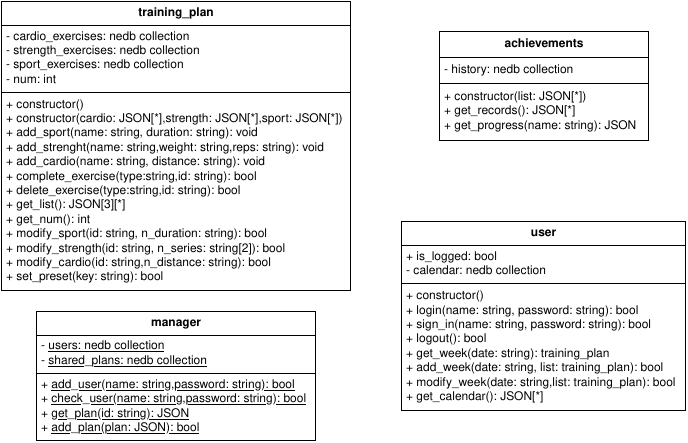

The diagram above was exported from draw.io. Its source (the exported page's mxGraphModel, read from the mxfile embedded in the PNG):
<mxGraphModel dx="868" dy="498" grid="1" gridSize="10" guides="1" tooltips="1" connect="1" arrows="1" fold="1" page="1" pageScale="1" pageWidth="827" pageHeight="1169" math="0" shadow="0">
  <root>
    <mxCell id="WIyWlLk6GJQsqaUBKTNV-0" />
    <mxCell id="WIyWlLk6GJQsqaUBKTNV-1" parent="WIyWlLk6GJQsqaUBKTNV-0" />
    <mxCell id="TvoCjg-2ypI8CMCO_6Ca-0" value="&lt;table style=&quot;width: 100% ; height: 100% ; border-collapse: collapse&quot; width=&quot;100%&quot; cellpadding=&quot;4&quot; border=&quot;1&quot;&gt;&lt;tbody&gt;&lt;tr&gt;&lt;th align=&quot;center&quot;&gt;training_plan&lt;br&gt;&lt;/th&gt;&lt;/tr&gt;&lt;tr align=&quot;left&quot;&gt;&lt;td&gt;- cardio_exercises: nedb collection&lt;br&gt;- strength_exercises: nedb collection&lt;br&gt;- sport_exercises: nedb collection&lt;br&gt;- num: int&lt;br&gt;&lt;/td&gt;&lt;/tr&gt;&lt;tr align=&quot;left&quot;&gt;&lt;td&gt;+ constructor()&lt;br&gt;+ constructor(cardio: JSON[*],strength: JSON[*],sport: JSON[*])&lt;br&gt;+ add_sport(name: string, duration: string): void&lt;br&gt;+ add_strenght(name: string,weight: string,reps: string): void&lt;br&gt;+ add_cardio(name: string, distance: string): void&lt;br&gt;+ complete_exercise(type:string,id: string): bool&lt;br&gt;+ delete_exercise(type:string,id: string): bool&lt;br&gt;+ get_list(): JSON[3][*]&lt;br&gt;+ get_num(): int&lt;br&gt;+ modify_sport(id: string, n_duration: string): bool&lt;br&gt;+ modify_strength(id: string, n_series: string[2]): bool&lt;br&gt;+ modify_cardio(id: string,n_distance: string): bool&lt;br&gt;+ set_preset(key: string): bool&lt;br&gt;&lt;/td&gt;&lt;/tr&gt;&lt;/tbody&gt;&lt;/table&gt;" style="text;html=1;strokeColor=none;fillColor=none;overflow=fill;" parent="WIyWlLk6GJQsqaUBKTNV-1" vertex="1">
      <mxGeometry x="40" y="10" width="350" height="290" as="geometry" />
    </mxCell>
    <mxCell id="TvoCjg-2ypI8CMCO_6Ca-1" value="&lt;table style=&quot;width: 100% ; height: 100% ; border-collapse: collapse&quot; width=&quot;100%&quot; cellpadding=&quot;4&quot; border=&quot;1&quot;&gt;&lt;tbody&gt;&lt;tr&gt;&lt;th align=&quot;center&quot;&gt;&lt;b&gt;achievements&lt;/b&gt;&lt;/th&gt;&lt;/tr&gt;&lt;tr align=&quot;left&quot;&gt;&lt;td&gt;- history: nedb collection&lt;br&gt;&lt;/td&gt;&lt;/tr&gt;&lt;tr align=&quot;left&quot;&gt;&lt;td&gt;+ constructor(list: JSON[*])&lt;br&gt;+ get_records(): JSON[*]&lt;br&gt;+ get_progress(name: string): JSON&lt;br&gt;&lt;/td&gt;&lt;/tr&gt;&lt;/tbody&gt;&lt;/table&gt;" style="text;html=1;strokeColor=none;fillColor=none;overflow=fill;" parent="WIyWlLk6GJQsqaUBKTNV-1" vertex="1">
      <mxGeometry x="477.5" y="40" width="210" height="110" as="geometry" />
    </mxCell>
    <mxCell id="TvoCjg-2ypI8CMCO_6Ca-2" value="&lt;table style=&quot;width: 100% ; height: 100% ; border-collapse: collapse&quot; width=&quot;100%&quot; cellpadding=&quot;4&quot; border=&quot;1&quot;&gt;&lt;tbody&gt;&lt;tr&gt;&lt;th align=&quot;center&quot;&gt;user&lt;/th&gt;&lt;/tr&gt;&lt;tr align=&quot;left&quot;&gt;&lt;td&gt;+ is_logged: bool&lt;br&gt;- calendar: nedb collection&lt;br&gt;&lt;/td&gt;&lt;/tr&gt;&lt;tr align=&quot;left&quot;&gt;&lt;td&gt;+ constructor()&lt;br&gt;+ login(name: string, password: string): bool&lt;br&gt;+ sign_in(name: string, password: string): bool&lt;br&gt;+ logout(): bool&lt;br&gt;+ get_week(date: string): training_plan&lt;br&gt;+ add_week(date: string, list: training_plan): bool&lt;br&gt;+ modify_week(date: string,list: training_plan): bool&lt;br&gt;+ get_calendar(): JSON[*]&lt;br&gt;&lt;/td&gt;&lt;/tr&gt;&lt;/tbody&gt;&lt;/table&gt;" style="text;html=1;strokeColor=none;fillColor=none;overflow=fill;" parent="WIyWlLk6GJQsqaUBKTNV-1" vertex="1">
      <mxGeometry x="440" y="230" width="285" height="190" as="geometry" />
    </mxCell>
    <mxCell id="z7mtoOg5byIsRPtVgTBD-0" value="&lt;table style=&quot;width: 100% ; height: 100% ; border-collapse: collapse&quot; width=&quot;100%&quot; cellpadding=&quot;4&quot; border=&quot;1&quot;&gt;&lt;tbody&gt;&lt;tr&gt;&lt;th align=&quot;center&quot;&gt;manager&lt;br&gt;&lt;/th&gt;&lt;/tr&gt;&lt;tr align=&quot;left&quot;&gt;&lt;td&gt;- &lt;u&gt;users: nedb collection&lt;/u&gt;&lt;br&gt;- &lt;u&gt;shared_plans: nedb collection&lt;/u&gt;&lt;br&gt;&lt;/td&gt;&lt;/tr&gt;&lt;tr align=&quot;left&quot;&gt;&lt;td&gt;+ &lt;u&gt;add_user(name: string,password: string): bool&lt;/u&gt;&lt;br&gt;+ &lt;u&gt;check_user(name: string,password: string): bool&lt;/u&gt;&lt;br&gt;+ &lt;u&gt;get_plan(id: string): JSON&lt;/u&gt;&lt;br&gt;+ &lt;u&gt;add_plan(plan: JSON): bool&lt;/u&gt;&lt;br&gt;&lt;/td&gt;&lt;/tr&gt;&lt;/tbody&gt;&lt;/table&gt;" style="text;html=1;strokeColor=none;fillColor=none;overflow=fill;" vertex="1" parent="WIyWlLk6GJQsqaUBKTNV-1">
      <mxGeometry x="75" y="320" width="280" height="130" as="geometry" />
    </mxCell>
  </root>
</mxGraphModel>